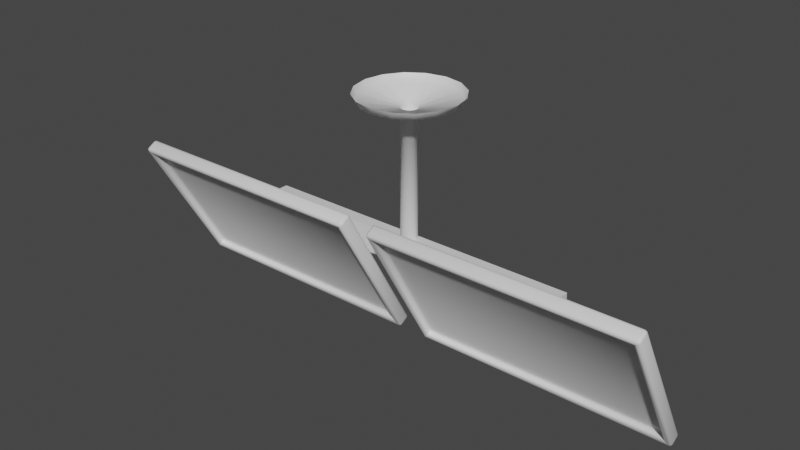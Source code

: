 # Source: screens.blend  (saved by Blender 3.2.14; exported with 4.5.12 LTS)
import bpy
from mathutils import Matrix  # noqa: F401  (used for matrix-valued properties, if any)

bpy.ops.wm.read_factory_settings(use_empty=True)
scene = bpy.context.scene
scene.name = 'Scene'

# ---- collections
col_collection = bpy.data.collections.new('Collection'); scene.collection.children.link(col_collection)

# ---- materials (node trees are filled in below, after node groups)
mat_monitor = bpy.data.materials.new('monitor')
mat_monitor.use_transparent_shadow = False
mat_screen = bpy.data.materials.new('screen')
mat_screen.use_transparent_shadow = False
mat_screen_poles = bpy.data.materials.new('screen_poles')
mat_screen_poles.use_transparent_shadow = False

# ---- material node trees
mat_monitor.use_nodes = True; mat_monitor.node_tree.nodes.clear()
_N = mat_monitor.node_tree.nodes; _L = mat_monitor.node_tree.links
n0 = _N.new('ShaderNodeBsdfPrincipled'); n0.name = 'Principled BSDF'; n0.location = (10, 300)
n0.distribution = 'GGX'
n0.subsurface_method = 'RANDOM_WALK_SKIN'
n0.inputs[3].default_value = 1.45
n0.inputs[27].default_value = (0.0, 0.0, 0.0, 1.0)
n0.inputs[28].default_value = 1.0
n1 = _N.new('ShaderNodeOutputMaterial'); n1.name = 'Material Output'; n1.location = (300, 300)
_L.new(n0.outputs[0], n1.inputs[0])
n1.is_active_output = True
mat_screen.use_nodes = True; mat_screen.node_tree.nodes.clear()
_N = mat_screen.node_tree.nodes; _L = mat_screen.node_tree.links
n0 = _N.new('ShaderNodeBsdfPrincipled'); n0.name = 'Principled BSDF'; n0.location = (10, 300)
n0.distribution = 'GGX'
n0.subsurface_method = 'RANDOM_WALK_SKIN'
n0.inputs[3].default_value = 1.45
n0.inputs[27].default_value = (0.0, 0.0, 0.0, 1.0)
n0.inputs[28].default_value = 1.0
n1 = _N.new('ShaderNodeOutputMaterial'); n1.name = 'Material Output'; n1.location = (300, 300)
_L.new(n0.outputs[0], n1.inputs[0])
n1.is_active_output = True
mat_screen_poles.use_nodes = True; mat_screen_poles.node_tree.nodes.clear()
_N = mat_screen_poles.node_tree.nodes; _L = mat_screen_poles.node_tree.links
n0 = _N.new('ShaderNodeBsdfPrincipled'); n0.name = 'Principled BSDF'; n0.location = (10, 300)
n0.distribution = 'GGX'
n0.subsurface_method = 'RANDOM_WALK_SKIN'
n0.inputs[3].default_value = 1.45
n0.inputs[27].default_value = (0.0, 0.0, 0.0, 1.0)
n0.inputs[28].default_value = 1.0
n1 = _N.new('ShaderNodeOutputMaterial'); n1.name = 'Material Output'; n1.location = (300, 300)
_L.new(n0.outputs[0], n1.inputs[0])
n1.is_active_output = True

# ---- world
world_world = bpy.data.worlds.new('World'); scene.world = world_world
world_world.use_nodes = True; world_world.node_tree.nodes.clear()
_N = world_world.node_tree.nodes; _L = world_world.node_tree.links
n0 = _N.new('ShaderNodeOutputWorld'); n0.name = 'World Output'; n0.location = (300, 300)
n1 = _N.new('ShaderNodeBackground'); n1.name = 'Background'; n1.location = (10, 300)
n1.inputs[0].default_value = (0.05088, 0.05088, 0.05088, 1.0)
_L.new(n1.outputs[0], n0.inputs[0])
n0.is_active_output = True
world_world.color = (0.05088, 0.05088, 0.05088)
world_world.use_sun_shadow = False
world_world.sun_shadow_jitter_overblur = 0.0

# ---- meshes
me_cube_004 = bpy.data.meshes.new('Cube.004')
me_cube_004.from_pydata([(0.15, -0.3, -0.55), (0.15, -0.3, 0.55), (0.1, -0.2, -0.6), (0.1, -0.2, 0.6), (1.95, -0.3, -0.55), (1.95, -0.3, 0.55), (2.0, -0.2, -0.6), (2.0, -0.2, 0.6), (0.1, -0.3, -0.6), (0.1, -0.3, 0.6), (2.0, -0.3, 0.6), (2.0, -0.3, -0.6), (0.15, -0.25, -0.55), (0.15, -0.25, 0.55), (1.95, -0.25, 0.55), (1.95, -0.25, -0.55)], [], [(8, 9, 3, 2), (2, 3, 7, 6), (6, 7, 10, 11), (4, 5, 14, 15), (2, 6, 11, 8), (7, 3, 9, 10), (0, 1, 9, 8), (5, 4, 11, 10), (4, 0, 8, 11), (1, 5, 10, 9), (15, 14, 13, 12), (0, 4, 15, 12), (1, 0, 12, 13), (5, 1, 13, 14)])
me_cube_004.polygons.foreach_set('use_smooth', [True] * 14)
me_cube_004.polygons.foreach_set('material_index', [0, 0, 0, 0, 0, 0, 0, 0, 0, 0, 1, 0, 0, 0])
_uv = me_cube_004.uv_layers.new(name='UVMap')
_uv.uv.foreach_set('vector', [0.375, 0.0, 0.625, 0.0, 0.625, 0.25, 0.375, 0.25, 0.375, 0.25, 0.625, 0.25, 0.625, 0.5, 0.375, 0.5, 0.375, 0.5, 0.625, 0.5, 0.625, 0.75, 0.375, 0.75, 0.3854, 0.7566, 0.6146, 0.7566, 0.6146, 0.7566, 0.3854, 0.7566, 0.125, 0.5, 0.375, 0.5, 0.375, 0.75, 0.125, 0.75, 0.625, 0.5, 0.875, 0.5, 0.875, 0.75, 0.625, 0.75, 0.3854, 0.9934, 0.6146, 0.9934, 0.625, 1.0, 0.375, 1.0, 0.6146, 0.7566, 0.3854, 0.7566, 0.375, 0.75, 0.625, 0.75, 0.3854, 0.7566, 0.3854, 0.9934, 0.375, 1.0, 0.375, 0.75, 0.6146, 0.9934, 0.6146, 0.7566, 0.625, 0.75, 0.625, 1.0, 0.3854, 0.7566, 0.6146, 0.7566, 0.6146, 0.9934, 0.3854, 0.9934, 0.3854, 0.9934, 0.3854, 0.7566, 0.3854, 0.7566, 0.3854, 0.9934, 0.6146, 0.9934, 0.3854, 0.9934, 0.3854, 0.9934, 0.6146, 0.9934, 0.6146, 0.7566, 0.6146, 0.9934, 0.6146, 0.9934, 0.6146, 0.7566])
me_cube_004.materials.append(mat_monitor)
me_cube_004.materials.append(mat_screen)
me_cube_004.update()
me_cube_005 = bpy.data.meshes.new('Cube.005')
me_cube_005.from_pydata([(-0.15, -0.3, 0.55), (-0.15, -0.3, -0.55), (-0.1, -0.2, 0.6), (-0.1, -0.2, -0.6), (-1.95, -0.3, 0.55), (-1.95, -0.3, -0.55), (-2.0, -0.2, 0.6), (-2.0, -0.2, -0.6), (-0.1, -0.3, 0.6), (-0.1, -0.3, -0.6), (-2.0, -0.3, -0.6), (-2.0, -0.3, 0.6), (-0.15, -0.25, 0.55), (-0.15, -0.25, -0.55), (-1.95, -0.25, -0.55), (-1.95, -0.25, 0.55)], [], [(8, 9, 3, 2), (2, 3, 7, 6), (6, 7, 10, 11), (5, 1, 13, 14), (2, 6, 11, 8), (7, 3, 9, 10), (0, 1, 9, 8), (5, 4, 11, 10), (4, 0, 8, 11), (1, 5, 10, 9), (15, 14, 13, 12), (4, 5, 14, 15), (0, 4, 15, 12), (1, 0, 12, 13)])
me_cube_005.polygons.foreach_set('use_smooth', [True] * 14)
me_cube_005.polygons.foreach_set('material_index', [0, 0, 0, 0, 0, 0, 0, 0, 0, 0, 1, 0, 0, 0])
_uv = me_cube_005.uv_layers.new(name='UVMap')
_uv.uv.foreach_set('vector', [0.375, 0.0, 0.625, 0.0, 0.625, 0.25, 0.375, 0.25, 0.375, 0.25, 0.625, 0.25, 0.625, 0.5, 0.375, 0.5, 0.375, 0.5, 0.625, 0.5, 0.625, 0.75, 0.375, 0.75, 0.6146, 0.7566, 0.6146, 0.9934, 0.6146, 0.9934, 0.6146, 0.7566, 0.125, 0.5, 0.375, 0.5, 0.375, 0.75, 0.125, 0.75, 0.625, 0.5, 0.875, 0.5, 0.875, 0.75, 0.625, 0.75, 0.3854, 0.9934, 0.6146, 0.9934, 0.625, 1.0, 0.375, 1.0, 0.6146, 0.7566, 0.3854, 0.7566, 0.375, 0.75, 0.625, 0.75, 0.3854, 0.7566, 0.3854, 0.9934, 0.375, 1.0, 0.375, 0.75, 0.6146, 0.9934, 0.6146, 0.7566, 0.625, 0.75, 0.625, 1.0, 0.3854, 0.7566, 0.6146, 0.7566, 0.6146, 0.9934, 0.3854, 0.9934, 0.3854, 0.7566, 0.6146, 0.7566, 0.6146, 0.7566, 0.3854, 0.7566, 0.3854, 0.9934, 0.3854, 0.7566, 0.3854, 0.7566, 0.3854, 0.9934, 0.6146, 0.9934, 0.3854, 0.9934, 0.3854, 0.9934, 0.6146, 0.9934])
me_cube_005.materials.append(mat_monitor)
me_cube_005.materials.append(mat_screen)
me_cube_005.update()
me_cube_006 = bpy.data.meshes.new('Cube.006')
me_cube_006.from_pydata([(-1.2, -0.05, -0.1), (-1.2, -0.05, 0.1), (-1.2, 0.05, -0.1), (-1.2, 0.05, 0.1), (1.2, -0.05, -0.1), (1.2, -0.05, 0.1), (1.2, 0.05, -0.1), (1.2, 0.05, 0.1)], [], [(0, 1, 3, 2), (2, 3, 7, 6), (6, 7, 5, 4), (4, 5, 1, 0), (2, 6, 4, 0), (7, 3, 1, 5)])
_uv = me_cube_006.uv_layers.new(name='UVMap')
_uv.uv.foreach_set('vector', [0.375, 0.0, 0.625, 0.0, 0.625, 0.25, 0.375, 0.25, 0.375, 0.25, 0.625, 0.25, 0.625, 0.5, 0.375, 0.5, 0.375, 0.5, 0.625, 0.5, 0.625, 0.75, 0.375, 0.75, 0.375, 0.75, 0.625, 0.75, 0.625, 1.0, 0.375, 1.0, 0.125, 0.5, 0.375, 0.5, 0.375, 0.75, 0.125, 0.75, 0.625, 0.5, 0.875, 0.5, 0.875, 0.75, 0.625, 0.75])
me_cube_006.materials.append(mat_screen_poles)
me_cube_006.update()
me_cube_007 = bpy.data.meshes.new('Cube.007')
me_cube_007.from_pydata([(1.0, -0.1, -0.1), (1.0, -0.1, 0.1), (1.0, -0.05, -0.1), (1.0, -0.05, 0.1), (1.2, -0.1, -0.1), (1.2, -0.1, 0.1), (1.2, -0.05, -0.1), (1.2, -0.05, 0.1), (-1.2, -0.1, -0.1), (-1.2, -0.1, 0.1), (-1.2, -0.05, -0.1), (-1.2, -0.05, 0.1), (-1.0, -0.1, -0.1), (-1.0, -0.1, 0.1), (-1.0, -0.05, -0.1), (-1.0, -0.05, 0.1), (1.0, -0.18, -0.0866), (1.0, -0.28, 0.0866), (1.2, -0.18, -0.0866), (1.2, -0.28, 0.0866), (-1.2, -0.18, -0.0866), (-1.2, -0.28, 0.0866), (-1.0, -0.18, -0.0866), (-1.0, -0.28, 0.0866)], [], [(0, 1, 3, 2), (6, 7, 5, 4), (2, 6, 4, 0), (7, 3, 1, 5), (8, 9, 11, 10), (14, 15, 13, 12), (10, 14, 12, 8), (15, 11, 9, 13), (13, 9, 21, 23), (1, 0, 16, 17), (12, 13, 23, 22), (0, 4, 18, 16), (9, 8, 20, 21), (8, 12, 22, 20), (5, 1, 17, 19), (4, 5, 19, 18)])
_uv = me_cube_007.uv_layers.new(name='UVMap')
_uv.uv.foreach_set('vector', [0.375, 0.0, 0.625, 0.0, 0.625, 0.25, 0.375, 0.25, 0.375, 0.5, 0.625, 0.5, 0.625, 0.75, 0.375, 0.75, 0.125, 0.5, 0.375, 0.5, 0.375, 0.75, 0.125, 0.75, 0.625, 0.5, 0.875, 0.5, 0.875, 0.75, 0.625, 0.75, 0.375, 0.0, 0.625, 0.0, 0.625, 0.25, 0.375, 0.25, 0.375, 0.5, 0.625, 0.5, 0.625, 0.75, 0.375, 0.75, 0.125, 0.5, 0.375, 0.5, 0.375, 0.75, 0.125, 0.75, 0.625, 0.5, 0.875, 0.5, 0.875, 0.75, 0.625, 0.75, 0.625, 0.75, 0.875, 0.75, 0.875, 0.75, 0.625, 0.75, 0.625, 0.0, 0.375, 0.0, 0.375, 0.0, 0.625, 0.0, 0.375, 0.75, 0.625, 0.75, 0.625, 0.75, 0.375, 0.75, 0.125, 0.75, 0.375, 0.75, 0.375, 0.75, 0.125, 0.75, 0.625, 0.0, 0.375, 0.0, 0.375, 0.0, 0.625, 0.0, 0.125, 0.75, 0.375, 0.75, 0.375, 0.75, 0.125, 0.75, 0.625, 0.75, 0.875, 0.75, 0.875, 0.75, 0.625, 0.75, 0.375, 0.75, 0.625, 0.75, 0.625, 0.75, 0.375, 0.75])
me_cube_007.materials.append(mat_screen_poles)
me_cube_007.update()
me_cylinder = bpy.data.meshes.new('Cylinder')
me_cylinder.from_pydata([(1.9e-08, 0.06, 0.1), (1.9e-08, 0.06, 1.02), (0.02296, 0.05543, 0.1), (0.02296, 0.05543, 1.02), (0.04243, 0.04243, 0.1), (0.04243, 0.04243, 1.02), (0.05543, 0.02296, 0.1), (0.05543, 0.02296, 1.02), (0.06, -2.013e-08, 0.1), (0.06, -2.013e-08, 1.02), (0.05543, -0.02296, 0.1), (0.05543, -0.02296, 1.02), (0.04243, -0.04243, 0.1), (0.04243, -0.04243, 1.02), (0.02296, -0.05543, 0.1), (0.02296, -0.05543, 1.02), (1.375e-08, -0.06, 0.1), (1.375e-08, -0.06, 1.02), (-0.02296, -0.05543, 0.1), (-0.02296, -0.05543, 1.02), (-0.04243, -0.04243, 0.1), (-0.04243, -0.04243, 1.02), (-0.05543, -0.02296, 0.1), (-0.05543, -0.02296, 1.02), (-0.06, -1.679e-08, 0.1), (-0.06, -1.679e-08, 1.02), (-0.05543, 0.02296, 0.1), (-0.05543, 0.02296, 1.02), (-0.04243, 0.04243, 0.1), (-0.04243, 0.04243, 1.02), (-0.02296, 0.05543, 0.1), (-0.02296, 0.05543, 1.02), (-1.847e-08, 0.372, 1.12), (0.1424, 0.3437, 1.12), (0.263, 0.263, 1.12), (0.3437, 0.1424, 1.12), (0.372, -1.827e-08, 1.12), (0.3437, -0.1424, 1.12), (0.263, -0.263, 1.12), (0.1424, -0.3437, 1.12), (-5.099e-08, -0.372, 1.12), (-0.1424, -0.3437, 1.12), (-0.263, -0.263, 1.12), (-0.3437, -0.1424, 1.12), (-0.372, 2.424e-09, 1.12), (-0.3437, 0.1424, 1.12), (-0.263, 0.263, 1.12), (-0.1424, 0.3437, 1.12), (-4.045e-09, 0.3456, 1.07), (0.1323, 0.3193, 1.07), (-0.3456, 3.033e-09, 1.07), (-0.3193, 0.1323, 1.07), (0.3193, -0.1323, 1.07), (0.2444, -0.2444, 1.07), (-0.2444, -0.2444, 1.07), (-0.3193, -0.1323, 1.07), (-0.1323, 0.3193, 1.07), (0.3193, 0.1323, 1.07), (0.3456, -1.619e-08, 1.07), (-3.426e-08, -0.3456, 1.07), (-0.1323, -0.3193, 1.07), (-0.2444, 0.2444, 1.07), (0.2444, 0.2444, 1.07), (0.1323, -0.3193, 1.07)], [], [(0, 1, 3, 2), (2, 3, 5, 4), (4, 5, 7, 6), (6, 7, 9, 8), (8, 9, 11, 10), (10, 11, 13, 12), (12, 13, 15, 14), (14, 15, 17, 16), (16, 17, 19, 18), (18, 19, 21, 20), (20, 21, 23, 22), (22, 23, 25, 24), (24, 25, 27, 26), (26, 27, 29, 28), (49, 48, 32, 33), (28, 29, 31, 30), (30, 31, 1, 0), (51, 50, 44, 45), (53, 52, 37, 38), (55, 54, 42, 43), (48, 56, 47, 32), (58, 57, 35, 36), (60, 59, 40, 41), (61, 51, 45, 46), (62, 49, 33, 34), (63, 53, 38, 39), (50, 55, 43, 44), (52, 58, 36, 37), (54, 60, 41, 42), (56, 61, 46, 47), (57, 62, 34, 35), (59, 63, 39, 40), (17, 15, 63, 59), (7, 5, 62, 57), (31, 29, 61, 56), (21, 19, 60, 54), (11, 9, 58, 52), (25, 23, 55, 50), (15, 13, 53, 63), (5, 3, 49, 62), (29, 27, 51, 61), (19, 17, 59, 60), (9, 7, 57, 58), (1, 31, 56, 48), (23, 21, 54, 55), (13, 11, 52, 53), (27, 25, 50, 51), (3, 1, 48, 49)])
me_cylinder.polygons.foreach_set('use_smooth', [True] * 48)
_uv = me_cylinder.uv_layers.new(name='UVMap')
_uv.uv.foreach_set('vector', [1.0, 0.5, 1.0, 1.0, 0.9375, 1.0, 0.9375, 0.5, 0.9375, 0.5, 0.9375, 1.0, 0.875, 1.0, 0.875, 0.5, 0.875, 0.5, 0.875, 1.0, 0.8125, 1.0, 0.8125, 0.5, 0.8125, 0.5, 0.8125, 1.0, 0.75, 1.0, 0.75, 0.5, 0.75, 0.5, 0.75, 1.0, 0.6875, 1.0, 0.6875, 0.5, 0.6875, 0.5, 0.6875, 1.0, 0.625, 1.0, 0.625, 0.5, 0.625, 0.5, 0.625, 1.0, 0.5625, 1.0, 0.5625, 0.5, 0.5625, 0.5, 0.5625, 1.0, 0.5, 1.0, 0.5, 0.5, 0.5, 0.5, 0.5, 1.0, 0.4375, 1.0, 0.4375, 0.5, 0.4375, 0.5, 0.4375, 1.0, 0.375, 1.0, 0.375, 0.5, 0.375, 0.5, 0.375, 1.0, 0.3125, 1.0, 0.3125, 0.5, 0.3125, 0.5, 0.3125, 1.0, 0.25, 1.0, 0.25, 0.5, 0.25, 0.5, 0.25, 1.0, 0.1875, 1.0, 0.1875, 0.5, 0.1875, 0.5, 0.1875, 1.0, 0.125, 1.0, 0.125, 0.5, 0.9375, 1.0, 1.0, 1.0, 1.0, 1.0, 0.9375, 1.0, 0.125, 0.5, 0.125, 1.0, 0.0625, 1.0, 0.0625, 0.5, 0.0625, 0.5, 0.0625, 1.0, 0.0, 1.0, 0.0, 0.5, 0.1875, 1.0, 0.25, 1.0, 0.25, 1.0, 0.1875, 1.0, 0.625, 1.0, 0.6875, 1.0, 0.6875, 1.0, 0.625, 1.0, 0.3125, 1.0, 0.375, 1.0, 0.375, 1.0, 0.3125, 1.0, 0.0, 1.0, 0.0625, 1.0, 0.0625, 1.0, 0.0, 1.0, 0.75, 1.0, 0.8125, 1.0, 0.8125, 1.0, 0.75, 1.0, 0.4375, 1.0, 0.5, 1.0, 0.5, 1.0, 0.4375, 1.0, 0.125, 1.0, 0.1875, 1.0, 0.1875, 1.0, 0.125, 1.0, 0.875, 1.0, 0.9375, 1.0, 0.9375, 1.0, 0.875, 1.0, 0.5625, 1.0, 0.625, 1.0, 0.625, 1.0, 0.5625, 1.0, 0.25, 1.0, 0.3125, 1.0, 0.3125, 1.0, 0.25, 1.0, 0.6875, 1.0, 0.75, 1.0, 0.75, 1.0, 0.6875, 1.0, 0.375, 1.0, 0.4375, 1.0, 0.4375, 1.0, 0.375, 1.0, 0.0625, 1.0, 0.125, 1.0, 0.125, 1.0, 0.0625, 1.0, 0.8125, 1.0, 0.875, 1.0, 0.875, 1.0, 0.8125, 1.0, 0.5, 1.0, 0.5625, 1.0, 0.5625, 1.0, 0.5, 1.0, 0.5, 1.0, 0.5625, 1.0, 0.5625, 1.0, 0.5, 1.0, 0.8125, 1.0, 0.875, 1.0, 0.875, 1.0, 0.8125, 1.0, 0.0625, 1.0, 0.125, 1.0, 0.125, 1.0, 0.0625, 1.0, 0.375, 1.0, 0.4375, 1.0, 0.4375, 1.0, 0.375, 1.0, 0.6875, 1.0, 0.75, 1.0, 0.75, 1.0, 0.6875, 1.0, 0.25, 1.0, 0.3125, 1.0, 0.3125, 1.0, 0.25, 1.0, 0.5625, 1.0, 0.625, 1.0, 0.625, 1.0, 0.5625, 1.0, 0.875, 1.0, 0.9375, 1.0, 0.9375, 1.0, 0.875, 1.0, 0.125, 1.0, 0.1875, 1.0, 0.1875, 1.0, 0.125, 1.0, 0.4375, 1.0, 0.5, 1.0, 0.5, 1.0, 0.4375, 1.0, 0.75, 1.0, 0.8125, 1.0, 0.8125, 1.0, 0.75, 1.0, 0.0, 1.0, 0.0625, 1.0, 0.0625, 1.0, 0.0, 1.0, 0.3125, 1.0, 0.375, 1.0, 0.375, 1.0, 0.3125, 1.0, 0.625, 1.0, 0.6875, 1.0, 0.6875, 1.0, 0.625, 1.0, 0.1875, 1.0, 0.25, 1.0, 0.25, 1.0, 0.1875, 1.0, 0.9375, 1.0, 1.0, 1.0, 1.0, 1.0, 0.9375, 1.0])
me_cylinder.materials.append(mat_screen_poles)
me_cylinder.update()

# ---- objects
ob_screen2 = bpy.data.objects.new('Screen2', me_cube_004)
ob_screen1 = bpy.data.objects.new('Screen1', me_cube_005)
ob_backbar = bpy.data.objects.new('BackBar', me_cube_006)
ob_mounts = bpy.data.objects.new('Mounts', me_cube_007)
ob_rod = bpy.data.objects.new('Rod', me_cylinder)

# ---- transforms, parenting, visibility, modifiers, constraints
ob_screen2.location = (0.0, 0.0, 0.0)
ob_screen2.rotation_euler = (0.5236, 1.11e-16, 2.975e-17)
_m = ob_screen2.modifiers.new('Bevel', 'BEVEL')
_m.width = 0.02
_m.width_pct = 0.02
_m.segments = 2
ob_screen1.location = (0.0, 0.0, 0.0)
ob_screen1.rotation_euler = (0.5236, 1.11e-16, 2.975e-17)
_m = ob_screen1.modifiers.new('Bevel', 'BEVEL')
_m.width = 0.02
_m.width_pct = 0.02
_m.segments = 2
ob_backbar.location = (0.0, 0.0, 0.0)
ob_mounts.location = (0.0, 0.0, 0.0)
ob_rod.location = (0.0, 0.0, 0.0)

# ---- collection membership
col_collection.objects.link(ob_screen2)
col_collection.objects.link(ob_screen1)
col_collection.objects.link(ob_backbar)
col_collection.objects.link(ob_mounts)
col_collection.objects.link(ob_rod)

# ---- scene / render settings (as saved in the file)
scene.frame_start = 1; scene.frame_end = 250; scene.frame_set(1)
scene.render.engine = 'BLENDER_EEVEE_NEXT'
scene.cycles.sampling_pattern = 'TABULATED_SOBOL'
scene.cycles.use_light_tree = False
scene.view_settings.view_transform = 'Filmic'
bpy.context.view_layer.update()

# ---- added for rendering (the .blend has no active camera and no usable light): camera, sun
cam_auto = bpy.data.cameras.new('AutoCamera')
cam_auto.lens = 50.0
cam_auto.sensor_width = 36.0
cam_auto.clip_end = 1000.0
ob_auto_camera = bpy.data.objects.new('AutoCamera', cam_auto)
scene.collection.objects.link(ob_auto_camera)
ob_auto_camera.location = (4.14507, -5.06799, 3.54125)
ob_auto_camera.rotation_euler = (1.09748, -7.21219e-08, 0.694738)
scene.camera = ob_auto_camera
light_auto_sun = bpy.data.lights.new('AutoSun', 'SUN')
light_auto_sun.energy = 3.0
light_auto_sun.angle = 0.0523599
ob_auto_sun = bpy.data.objects.new('AutoSun', light_auto_sun)
scene.collection.objects.link(ob_auto_sun)
ob_auto_sun.rotation_euler = (0.872665, 0.174533, 0.523599)
bpy.context.view_layer.update()

